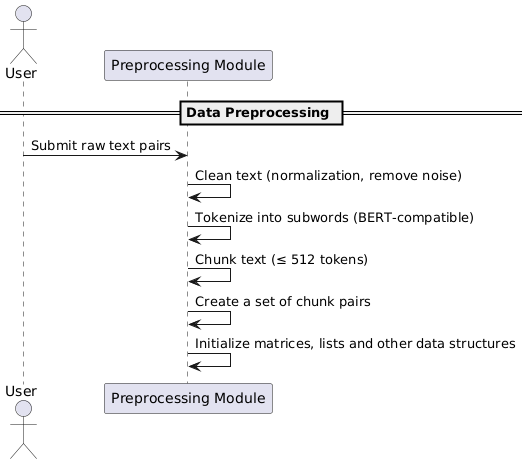

The diagram above was rendered by PlantUML. Its source (embedded in the PNG):
@startuml
actor User as U
participant "Preprocessing Module" as P

== Data Preprocessing ==
U -> P: Submit raw text pairs
P -> P: Clean text (normalization, remove noise)
P -> P: Tokenize into subwords (BERT-compatible)
P -> P: Chunk text (≤ 512 tokens)
P -> P: Create a set of chunk pairs
P -> P: Initialize matrices, lists and other data structures
@enduml